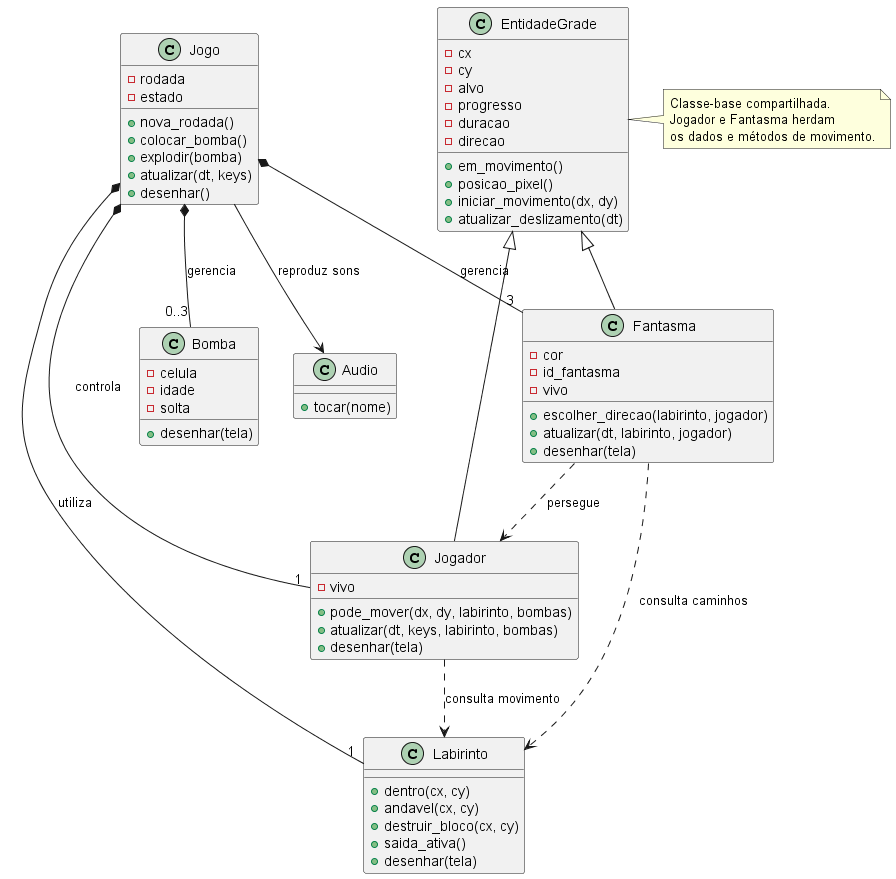

The diagram above was rendered by PlantUML. Its source (embedded in the PNG):
@startuml
class EntidadeGrade {
  - cx
  - cy
  - alvo
  - progresso
  - duracao
  - direcao
  + em_movimento()
  + posicao_pixel()
  + iniciar_movimento(dx, dy)
  + atualizar_deslizamento(dt)
}

class Jogador {
  - vivo
  + pode_mover(dx, dy, labirinto, bombas)
  + atualizar(dt, keys, labirinto, bombas)
  + desenhar(tela)
}

class Fantasma {
  - cor
  - id_fantasma
  - vivo
  + escolher_direcao(labirinto, jogador)
  + atualizar(dt, labirinto, jogador)
  + desenhar(tela)
}

class Jogo {
  - rodada
  - estado
  + nova_rodada()
  + colocar_bomba()
  + explodir(bomba)
  + atualizar(dt, keys)
  + desenhar()
}

class Labirinto {
  + dentro(cx, cy)
  + andavel(cx, cy)
  + destruir_bloco(cx, cy)
  + saida_ativa()
  + desenhar(tela)
}

class Bomba {
  - celula
  - idade
  - solta
  + desenhar(tela)
}

class Audio {
  + tocar(nome)
}

' Herança real identificada no código Python
EntidadeGrade <|-- Jogador
EntidadeGrade <|-- Fantasma

' Relações de uso/controle do jogo
Jogo *-- "1" Jogador : controla
Jogo *-- "1" Labirinto : utiliza
Jogo *-- "3" Fantasma : gerencia
Jogo *-- "0..3" Bomba : gerencia
Jogo --> Audio : reproduz sons
Jogador ..> Labirinto : consulta movimento
Fantasma ..> Labirinto : consulta caminhos
Fantasma ..> Jogador : persegue

note right of EntidadeGrade
  Classe-base compartilhada.
  Jogador e Fantasma herdam
  os dados e métodos de movimento.
end note
@enduml